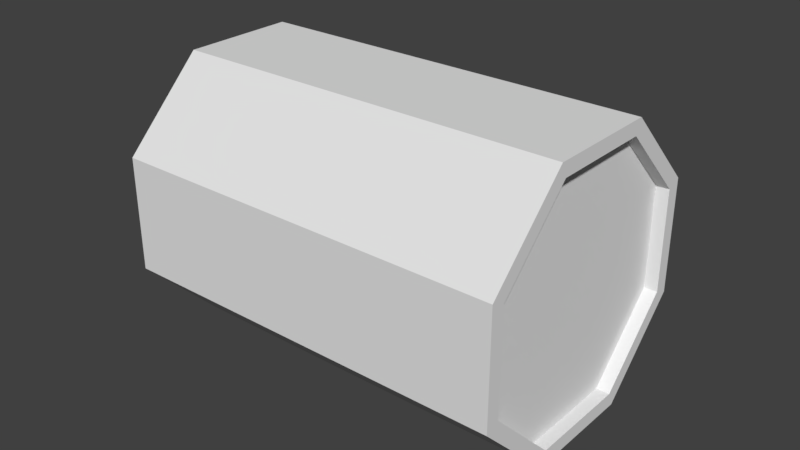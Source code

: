 # Source: depth_charge.blend  (saved by Blender 2.77.0; exported with 4.5.12 LTS)
import bpy
from mathutils import Matrix  # noqa: F401  (used for matrix-valued properties, if any)

bpy.ops.wm.read_factory_settings(use_empty=True)
scene = bpy.context.scene
scene.name = 'Scene'

# ---- collections
col_collection_1 = bpy.data.collections.new('Collection 1'); scene.collection.children.link(col_collection_1)

# ---- world
world_world = bpy.data.worlds.new('World'); scene.world = world_world
world_world.color = (0.05088, 0.05088, 0.05088)
world_world.use_sun_shadow = False
world_world.sun_shadow_jitter_overblur = 0.0
world_world.cycles.sampling_method = 'MANUAL'

# ---- meshes
me_cylinder = bpy.data.meshes.new('Cylinder')
me_cylinder.from_pydata([(-4.0, 2.772, 1.148), (4.0, 2.772, 1.148), (-4.0, 2.772, -1.148), (4.0, 2.772, -1.148), (-4.0, 1.148, -2.772), (4.0, 1.148, -2.772), (-4.0, -1.148, -2.772), (4.0, -1.148, -2.772), (-4.0, -2.772, -1.148), (4.0, -2.772, -1.148), (-4.0, -2.772, 1.148), (4.0, -2.772, 1.148), (-4.0, -1.148, 2.772), (4.0, -1.148, 2.772), (-4.0, 1.148, 2.772), (4.0, 1.148, 2.772), (-4.0, 2.484, 1.029), (-4.0, 2.484, -1.029), (4.0, 2.484, -1.029), (4.0, 2.484, 1.029), (-4.0, 1.029, -2.484), (4.0, 1.029, -2.484), (-4.0, -1.029, -2.484), (4.0, -1.029, -2.484), (-4.0, -2.484, -1.029), (4.0, -2.484, -1.029), (-4.0, -2.484, 1.029), (4.0, -2.484, 1.029), (-4.0, -1.029, 2.484), (4.0, -1.029, 2.484), (-4.0, 1.029, 2.484), (4.0, 1.029, 2.484), (-3.737, 2.484, 1.029), (-3.737, 2.484, -1.029), (3.737, 2.484, -1.029), (3.737, 2.484, 1.029), (-3.737, 1.029, -2.484), (3.737, 1.029, -2.484), (-3.737, -1.029, -2.484), (3.737, -1.029, -2.484), (-3.737, -2.484, -1.029), (3.737, -2.484, -1.029), (-3.737, -2.484, 1.029), (3.737, -2.484, 1.029), (-3.737, -1.029, 2.484), (3.737, -1.029, 2.484), (-3.737, 1.029, 2.484), (3.737, 1.029, 2.484)], [], [(0, 1, 3, 2), (2, 3, 5, 4), (4, 5, 7, 6), (6, 7, 9, 8), (8, 9, 11, 10), (10, 11, 13, 12), (3, 1, 19, 18), (12, 13, 15, 14), (14, 15, 1, 0), (1, 15, 31, 19), (25, 23, 39, 41), (30, 16, 32, 46), (10, 12, 28, 26), (13, 11, 27, 29), (6, 8, 24, 22), (9, 7, 23, 25), (2, 4, 20, 17), (12, 14, 30, 28), (5, 3, 18, 21), (15, 13, 29, 31), (8, 10, 26, 24), (11, 9, 25, 27), (4, 6, 22, 20), (14, 0, 16, 30), (0, 2, 17, 16), (7, 5, 21, 23), (34, 35, 47, 45, 43, 41, 39, 37), (32, 33, 36, 38, 40, 42, 44, 46), (16, 17, 33, 32), (19, 31, 47, 35), (24, 26, 42, 40), (18, 19, 35, 34), (27, 25, 41, 43), (17, 20, 36, 33), (26, 28, 44, 42), (21, 18, 34, 37), (29, 27, 43, 45), (20, 22, 38, 36), (28, 30, 46, 44), (23, 21, 37, 39), (31, 29, 45, 47), (22, 24, 40, 38)])
_uv = me_cylinder.uv_layers.new(name='UVMap')
_uv.uv.foreach_set('vector', [0.0, 0.0, 1.0, 0.0, 1.0, 1.0, 0.0, 1.0, 0.0, 0.0, 1.0, 0.0, 1.0, 1.0, 0.0, 1.0, 0.0, 0.0, 1.0, 0.0, 1.0, 1.0, 0.0, 1.0, 0.0, 0.0, 1.0, 0.0, 1.0, 1.0, 0.0, 1.0, 0.0, 0.0, 1.0, 0.0, 1.0, 1.0, 0.0, 1.0, 0.0, 0.0, 1.0, 0.0, 1.0, 1.0, 0.0, 1.0, 0.0, 0.0, 1.0, 0.0, 1.0, 1.0, 0.0, 1.0, 0.0, 0.0, 1.0, 0.0, 1.0, 1.0, 0.0, 1.0, 0.0, 0.0, 1.0, 0.0, 1.0, 1.0, 0.0, 1.0, 0.0, 0.0, 1.0, 0.0, 1.0, 1.0, 0.0, 1.0, 0.0, 0.0, 1.0, 0.0, 1.0, 1.0, 0.0, 1.0, 0.0, 0.0, 1.0, 0.0, 1.0, 1.0, 0.0, 1.0, 0.0, 0.0, 1.0, 0.0, 1.0, 1.0, 0.0, 1.0, 0.0, 0.0, 1.0, 0.0, 1.0, 1.0, 0.0, 1.0, 0.0, 0.0, 1.0, 0.0, 1.0, 1.0, 0.0, 1.0, 0.0, 0.0, 1.0, 0.0, 1.0, 1.0, 0.0, 1.0, 0.0, 0.0, 1.0, 0.0, 1.0, 1.0, 0.0, 1.0, 0.0, 0.0, 1.0, 0.0, 1.0, 1.0, 0.0, 1.0, 0.0, 0.0, 1.0, 0.0, 1.0, 1.0, 0.0, 1.0, 0.0, 0.0, 1.0, 0.0, 1.0, 1.0, 0.0, 1.0, 0.0, 0.0, 1.0, 0.0, 1.0, 1.0, 0.0, 1.0, 0.0, 0.0, 1.0, 0.0, 1.0, 1.0, 0.0, 1.0, 0.0, 0.0, 1.0, 0.0, 1.0, 1.0, 0.0, 1.0, 0.0, 0.0, 1.0, 0.0, 1.0, 1.0, 0.0, 1.0, 0.0, 0.0, 1.0, 0.0, 1.0, 1.0, 0.0, 1.0, 0.0, 0.0, 1.0, 0.0, 1.0, 1.0, 0.0, 1.0, 0.5, 1.0, 0.8536, 0.8536, 1.0, 0.5, 0.8536, 0.1464, 0.5, 0.0, 0.1464, 0.1464, 0.0, 0.5, 0.1464, 0.8536, 0.5, 1.0, 0.8536, 0.8536, 1.0, 0.5, 0.8536, 0.1464, 0.5, 0.0, 0.1464, 0.1464, 0.0, 0.5, 0.1464, 0.8536, 0.0, 0.0, 1.0, 0.0, 1.0, 1.0, 0.0, 1.0, 0.0, 0.0, 1.0, 0.0, 1.0, 1.0, 0.0, 1.0, 0.0, 0.0, 1.0, 0.0, 1.0, 1.0, 0.0, 1.0, 0.0, 0.0, 1.0, 0.0, 1.0, 1.0, 0.0, 1.0, 0.0, 0.0, 1.0, 0.0, 1.0, 1.0, 0.0, 1.0, 0.0, 0.0, 1.0, 0.0, 1.0, 1.0, 0.0, 1.0, 0.0, 0.0, 1.0, 0.0, 1.0, 1.0, 0.0, 1.0, 0.0, 0.0, 1.0, 0.0, 1.0, 1.0, 0.0, 1.0, 0.0, 0.0, 1.0, 0.0, 1.0, 1.0, 0.0, 1.0, 0.0, 0.0, 1.0, 0.0, 1.0, 1.0, 0.0, 1.0, 0.0, 0.0, 1.0, 0.0, 1.0, 1.0, 0.0, 1.0, 0.0, 0.0, 1.0, 0.0, 1.0, 1.0, 0.0, 1.0, 0.0, 0.0, 1.0, 0.0, 1.0, 1.0, 0.0, 1.0, 0.0, 0.0, 1.0, 0.0, 1.0, 1.0, 0.0, 1.0])
me_cylinder.use_remesh_preserve_volume = False
me_cylinder.use_remesh_preserve_attributes = False
me_cylinder.use_mirror_vertex_groups = False
me_cylinder.update()
arm_armature = bpy.data.armatures.new('Armature')  # bones are not reproduced

# ---- objects
ob_armature = bpy.data.objects.new('Armature', arm_armature)
ob_cylinder = bpy.data.objects.new('Cylinder', me_cylinder)

# ---- transforms, parenting, visibility, modifiers, constraints
ob_armature.location = (0.0, 0.0, 0.0)
ob_armature.lineart.crease_threshold = 0.0
ob_cylinder.parent = ob_armature
ob_cylinder.location = (0.0, 0.0, 0.0)
ob_cylinder.lineart.crease_threshold = 0.0
_vg = ob_cylinder.vertex_groups.new(name='Bone')
_vg.add([0, 1, 2, 3, 4, 5, 6, 7, 8, 9, 10, 11, 12, 13, 14, 15, 16, 17, 18, 19, 20, 21, 22, 23, 24, 25, 26, 27, 28, 29, 30, 31, 32, 33, 34, 35, 36, 37, 38, 39, 40, 41, 42, 43, 44, 45, 46, 47], 1.0, 'REPLACE')
_m = ob_cylinder.modifiers.new('Armature', 'ARMATURE')
_m.object = ob_armature

# ---- collection membership
col_collection_1.objects.link(ob_armature)
col_collection_1.objects.link(ob_cylinder)

# ---- scene / render settings (as saved in the file)
scene.frame_start = 1; scene.frame_end = 110; scene.frame_set(1)
scene.render.engine = 'BLENDER_EEVEE_NEXT'
scene.render.resolution_percentage = 50
scene.render.dither_intensity = 0.0
scene.cycles.use_denoising = False
scene.cycles.samples = 128
scene.cycles.sampling_pattern = 'TABULATED_SOBOL'
scene.cycles.light_sampling_threshold = 0.0
scene.cycles.use_adaptive_sampling = False
scene.cycles.use_light_tree = False
scene.cycles.blur_glossy = 0.0
scene.cycles.sample_clamp_indirect = 0.0
scene.view_settings.view_transform = 'Standard'
bpy.context.view_layer.update()

# ---- added for rendering (the .blend has no active camera and no usable light): camera, sun
cam_auto = bpy.data.cameras.new('AutoCamera')
cam_auto.lens = 50.0
cam_auto.sensor_width = 36.0
cam_auto.clip_end = 1000.0
ob_auto_camera = bpy.data.objects.new('AutoCamera', cam_auto)
scene.collection.objects.link(ob_auto_camera)
ob_auto_camera.location = (11.5483, -13.8579, 9.23863)
ob_auto_camera.rotation_euler = (1.09748, -7.21219e-08, 0.694738)
scene.camera = ob_auto_camera
light_auto_sun = bpy.data.lights.new('AutoSun', 'SUN')
light_auto_sun.energy = 3.0
light_auto_sun.angle = 0.0523599
ob_auto_sun = bpy.data.objects.new('AutoSun', light_auto_sun)
scene.collection.objects.link(ob_auto_sun)
ob_auto_sun.rotation_euler = (0.872665, 0.174533, 0.523599)
bpy.context.view_layer.update()
